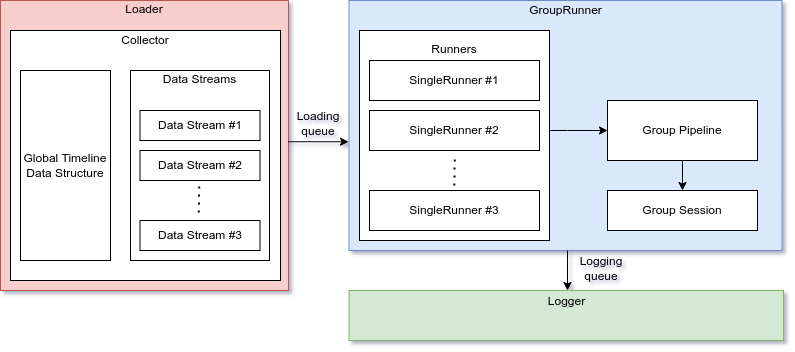

The diagram above was exported from draw.io. Its source (the exported page's mxGraphModel, read from the mxfile embedded in the PNG):
<mxGraphModel dx="1420" dy="919" grid="1" gridSize="10" guides="1" tooltips="1" connect="1" arrows="1" fold="1" page="1" pageScale="1" pageWidth="850" pageHeight="1100" math="0" shadow="0">
  <root>
    <mxCell id="0" />
    <mxCell id="1" parent="0" />
    <mxCell id="w8gLi0fa4unp1SwgjHhU-1" value="Loader&lt;br&gt;&lt;br&gt;&lt;br&gt;&lt;br&gt;&lt;br&gt;&lt;br&gt;&lt;br&gt;&lt;br&gt;&lt;br&gt;&lt;br&gt;&lt;br&gt;&lt;br&gt;&lt;br&gt;&lt;br&gt;&lt;br&gt;&lt;br&gt;&lt;br&gt;&lt;br&gt;&lt;br&gt;&lt;br&gt;" style="rounded=0;whiteSpace=wrap;html=1;fillColor=#f8cecc;strokeColor=#b85450;" parent="1" vertex="1">
      <mxGeometry x="23" y="80" width="288" height="290" as="geometry" />
    </mxCell>
    <mxCell id="w8gLi0fa4unp1SwgjHhU-2" value="Collector&lt;br&gt;&lt;br&gt;&lt;br&gt;&lt;br&gt;&lt;br&gt;&lt;br&gt;&lt;br&gt;&lt;br&gt;&lt;br&gt;&lt;br&gt;&lt;br&gt;&lt;br&gt;&lt;br&gt;&lt;br&gt;&lt;br&gt;&lt;br&gt;&lt;br&gt;" style="rounded=0;whiteSpace=wrap;html=1;" parent="1" vertex="1">
      <mxGeometry x="33" y="110" width="270" height="250" as="geometry" />
    </mxCell>
    <mxCell id="w8gLi0fa4unp1SwgjHhU-3" value="Global Timeline&lt;br&gt;Data Structure" style="rounded=0;whiteSpace=wrap;html=1;" parent="1" vertex="1">
      <mxGeometry x="43" y="150" width="90" height="190" as="geometry" />
    </mxCell>
    <mxCell id="w8gLi0fa4unp1SwgjHhU-4" value="Data Streams&lt;br&gt;&lt;br&gt;&lt;br&gt;&lt;br&gt;&lt;br&gt;&lt;br&gt;&lt;br&gt;&lt;br&gt;&lt;br&gt;&lt;br&gt;&lt;br&gt;&lt;br&gt;&lt;br&gt;" style="rounded=0;whiteSpace=wrap;html=1;" parent="1" vertex="1">
      <mxGeometry x="153" y="150" width="139" height="190" as="geometry" />
    </mxCell>
    <mxCell id="w8gLi0fa4unp1SwgjHhU-5" value="Data Stream #1" style="rounded=0;whiteSpace=wrap;html=1;" parent="1" vertex="1">
      <mxGeometry x="162.5" y="190" width="120" height="30" as="geometry" />
    </mxCell>
    <mxCell id="w8gLi0fa4unp1SwgjHhU-6" value="Data Stream #2" style="rounded=0;whiteSpace=wrap;html=1;" parent="1" vertex="1">
      <mxGeometry x="162.5" y="230" width="120" height="30" as="geometry" />
    </mxCell>
    <mxCell id="w8gLi0fa4unp1SwgjHhU-7" value="Data Stream #3" style="rounded=0;whiteSpace=wrap;html=1;" parent="1" vertex="1">
      <mxGeometry x="162.5" y="300" width="120" height="30" as="geometry" />
    </mxCell>
    <mxCell id="w8gLi0fa4unp1SwgjHhU-8" value="" style="endArrow=none;dashed=1;html=1;dashPattern=1 3;strokeWidth=2;rounded=0;" parent="1" edge="1">
      <mxGeometry width="50" height="50" relative="1" as="geometry">
        <mxPoint x="221.71000000000026" y="266.0000000000001" as="sourcePoint" />
        <mxPoint x="221.2099999999998" y="296.0000000000001" as="targetPoint" />
      </mxGeometry>
    </mxCell>
    <mxCell id="w8gLi0fa4unp1SwgjHhU-9" value="Logger&lt;br&gt;&lt;br&gt;&lt;br&gt;" style="rounded=0;whiteSpace=wrap;html=1;fillColor=#d5e8d4;strokeColor=#82b366;" parent="1" vertex="1">
      <mxGeometry x="371.5" y="370" width="434.5" height="50" as="geometry" />
    </mxCell>
    <mxCell id="w8gLi0fa4unp1SwgjHhU-26" value="GroupRunner&lt;br&gt;&lt;br&gt;&lt;br&gt;&lt;br&gt;&lt;br&gt;&lt;br&gt;&lt;br&gt;&lt;br&gt;&lt;br&gt;&lt;br&gt;&lt;br&gt;&lt;br&gt;&lt;br&gt;&lt;br&gt;&lt;br&gt;&lt;br&gt;&lt;br&gt;" style="rounded=0;whiteSpace=wrap;html=1;fillColor=#dae8fc;strokeColor=#6c8ebf;" parent="1" vertex="1">
      <mxGeometry x="371.5" y="80" width="433" height="250" as="geometry" />
    </mxCell>
    <mxCell id="w8gLi0fa4unp1SwgjHhU-40" style="edgeStyle=orthogonalEdgeStyle;rounded=0;orthogonalLoop=1;jettySize=auto;html=1;" parent="1" source="w8gLi0fa4unp1SwgjHhU-32" target="w8gLi0fa4unp1SwgjHhU-33" edge="1">
      <mxGeometry relative="1" as="geometry">
        <Array as="points">
          <mxPoint x="590" y="210" />
          <mxPoint x="590" y="210" />
        </Array>
      </mxGeometry>
    </mxCell>
    <mxCell id="w8gLi0fa4unp1SwgjHhU-32" value="Runners&lt;br&gt;&lt;br&gt;&lt;br&gt;&lt;br&gt;&lt;br&gt;&lt;br&gt;&lt;br&gt;&lt;br&gt;&lt;br&gt;&lt;br&gt;&lt;br&gt;&lt;br&gt;&lt;br&gt;" style="rounded=0;whiteSpace=wrap;html=1;" parent="1" vertex="1">
      <mxGeometry x="382" y="110" width="190" height="210" as="geometry" />
    </mxCell>
    <mxCell id="w8gLi0fa4unp1SwgjHhU-27" value="SingleRunner #1" style="rounded=0;whiteSpace=wrap;html=1;" parent="1" vertex="1">
      <mxGeometry x="392" y="140" width="170" height="40" as="geometry" />
    </mxCell>
    <mxCell id="w8gLi0fa4unp1SwgjHhU-28" value="SingleRunner #2" style="rounded=0;whiteSpace=wrap;html=1;" parent="1" vertex="1">
      <mxGeometry x="392" y="190" width="170" height="40" as="geometry" />
    </mxCell>
    <mxCell id="w8gLi0fa4unp1SwgjHhU-29" value="SingleRunner #3" style="rounded=0;whiteSpace=wrap;html=1;" parent="1" vertex="1">
      <mxGeometry x="392" y="270" width="170" height="40" as="geometry" />
    </mxCell>
    <mxCell id="w8gLi0fa4unp1SwgjHhU-31" value="" style="endArrow=none;dashed=1;html=1;dashPattern=1 3;strokeWidth=2;rounded=0;" parent="1" edge="1">
      <mxGeometry width="50" height="50" relative="1" as="geometry">
        <mxPoint x="477.2100000000002" y="239.0000000000001" as="sourcePoint" />
        <mxPoint x="476.70999999999975" y="269.0000000000001" as="targetPoint" />
      </mxGeometry>
    </mxCell>
    <mxCell id="w8gLi0fa4unp1SwgjHhU-41" style="edgeStyle=orthogonalEdgeStyle;rounded=0;orthogonalLoop=1;jettySize=auto;html=1;" parent="1" source="w8gLi0fa4unp1SwgjHhU-33" target="w8gLi0fa4unp1SwgjHhU-38" edge="1">
      <mxGeometry relative="1" as="geometry" />
    </mxCell>
    <mxCell id="w8gLi0fa4unp1SwgjHhU-33" value="Group Pipeline" style="rounded=0;whiteSpace=wrap;html=1;" parent="1" vertex="1">
      <mxGeometry x="630" y="180" width="150" height="60" as="geometry" />
    </mxCell>
    <mxCell id="w8gLi0fa4unp1SwgjHhU-34" value="" style="endArrow=classic;html=1;rounded=0;exitX=0.999;exitY=0.487;exitDx=0;exitDy=0;exitPerimeter=0;entryX=-0.001;entryY=0.565;entryDx=0;entryDy=0;entryPerimeter=0;" parent="1" source="w8gLi0fa4unp1SwgjHhU-1" target="w8gLi0fa4unp1SwgjHhU-26" edge="1">
      <mxGeometry width="50" height="50" relative="1" as="geometry">
        <mxPoint x="390" y="290" as="sourcePoint" />
        <mxPoint x="440" y="240" as="targetPoint" />
      </mxGeometry>
    </mxCell>
    <mxCell id="w8gLi0fa4unp1SwgjHhU-35" value="Loading queue" style="text;html=1;strokeColor=none;fillColor=none;align=center;verticalAlign=middle;whiteSpace=wrap;rounded=0;" parent="1" vertex="1">
      <mxGeometry x="311" y="188" width="60" height="30" as="geometry" />
    </mxCell>
    <mxCell id="w8gLi0fa4unp1SwgjHhU-36" style="edgeStyle=none;rounded=0;orthogonalLoop=1;jettySize=auto;html=1;entryX=0.5;entryY=0;entryDx=0;entryDy=0;" parent="1" edge="1">
      <mxGeometry relative="1" as="geometry">
        <mxPoint x="590" y="330" as="sourcePoint" />
        <mxPoint x="590" y="370.0000000000001" as="targetPoint" />
      </mxGeometry>
    </mxCell>
    <mxCell id="w8gLi0fa4unp1SwgjHhU-37" value="Logging queue" style="text;html=1;strokeColor=none;fillColor=none;align=center;verticalAlign=middle;whiteSpace=wrap;rounded=0;" parent="1" vertex="1">
      <mxGeometry x="593.5" y="333" width="60" height="30" as="geometry" />
    </mxCell>
    <mxCell id="w8gLi0fa4unp1SwgjHhU-38" value="Group Session" style="rounded=0;whiteSpace=wrap;html=1;" parent="1" vertex="1">
      <mxGeometry x="630" y="270" width="150" height="40" as="geometry" />
    </mxCell>
  </root>
</mxGraphModel>